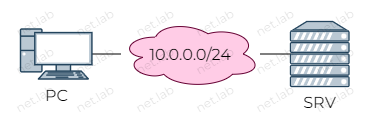

The diagram above was exported from draw.io. Its source (the exported page's mxGraphModel, read from the mxfile embedded in the PNG):
<mxGraphModel dx="1434" dy="844" grid="1" gridSize="10" guides="1" tooltips="1" connect="1" arrows="1" fold="1" page="1" pageScale="1" pageWidth="1600" pageHeight="900" math="0" shadow="0">
  <root>
    <mxCell id="0" />
    <mxCell id="1" parent="0" />
    <mxCell id="SUN56tp25r48u95JQwjy-5" style="rounded=0;orthogonalLoop=1;jettySize=auto;html=1;endArrow=none;endFill=0;fontFamily=Montserrat;fontSource=https%3A%2F%2Ffonts.googleapis.com%2Fcss%3Ffamily%3DMontserrat;fontSize=16;fontColor=default;" edge="1" parent="1" source="SUN56tp25r48u95JQwjy-1" target="SUN56tp25r48u95JQwjy-4">
      <mxGeometry relative="1" as="geometry" />
    </mxCell>
    <mxCell id="SUN56tp25r48u95JQwjy-1" value="PC" style="verticalAlign=top;verticalLabelPosition=bottom;labelPosition=center;align=center;html=1;outlineConnect=0;fillColor=#bac8d3;strokeColor=#23445d;gradientDirection=north;strokeWidth=2;shape=mxgraph.networks.pc;fontFamily=Montserrat;fontSource=https%3A%2F%2Ffonts.googleapis.com%2Fcss%3Ffamily%3DMontserrat;fontSize=16;" vertex="1" parent="1">
      <mxGeometry x="260" y="282.5" width="71.43" height="50" as="geometry" />
    </mxCell>
    <mxCell id="SUN56tp25r48u95JQwjy-6" style="edgeStyle=none;shape=connector;rounded=0;orthogonalLoop=1;jettySize=auto;html=1;strokeColor=default;align=center;verticalAlign=middle;fontFamily=Montserrat;fontSize=16;fontColor=default;labelBackgroundColor=default;endArrow=none;endFill=0;fontSource=https%3A%2F%2Ffonts.googleapis.com%2Fcss%3Ffamily%3DMontserrat;" edge="1" parent="1" source="SUN56tp25r48u95JQwjy-3" target="SUN56tp25r48u95JQwjy-4">
      <mxGeometry relative="1" as="geometry" />
    </mxCell>
    <mxCell id="SUN56tp25r48u95JQwjy-3" value="SRV" style="verticalAlign=top;verticalLabelPosition=bottom;labelPosition=center;align=center;html=1;outlineConnect=0;fillColor=#bac8d3;strokeColor=#23445d;gradientDirection=north;strokeWidth=2;shape=mxgraph.networks.server;fontFamily=Montserrat;fontSource=https%3A%2F%2Ffonts.googleapis.com%2Fcss%3Ffamily%3DMontserrat;fontSize=16;" vertex="1" parent="1">
      <mxGeometry x="530" y="275" width="58.5" height="65" as="geometry" />
    </mxCell>
    <mxCell id="SUN56tp25r48u95JQwjy-4" value="10.0.0.0/24" style="ellipse;shape=cloud;whiteSpace=wrap;html=1;fontFamily=Montserrat;fontSource=https%3A%2F%2Ffonts.googleapis.com%2Fcss%3Ffamily%3DMontserrat;fontSize=16;fontColor=default;fillColor=#FFCCE6;strokeColor=#660033;" vertex="1" parent="1">
      <mxGeometry x="360" y="273.75" width="140" height="67.5" as="geometry" />
    </mxCell>
    <mxCell id="SUN56tp25r48u95JQwjy-53" value="" style="group" vertex="1" connectable="0" parent="1">
      <mxGeometry x="240" y="260" width="370" height="110" as="geometry" />
    </mxCell>
    <mxCell id="SUN56tp25r48u95JQwjy-17" value="net.lab" style="text;html=1;align=center;verticalAlign=middle;whiteSpace=wrap;rounded=0;rotation=-30;fontFamily=Montserrat;fontSource=https%3A%2F%2Ffonts.googleapis.com%2Fcss%3Ffamily%3DMontserrat;textOpacity=15;fontColor=#000000;container=0;" vertex="1" parent="SUN56tp25r48u95JQwjy-53">
      <mxGeometry x="1.0521039446981932" y="9.855859706930449" width="68.1843525092972" height="14.256044303074596" as="geometry" />
    </mxCell>
    <mxCell id="SUN56tp25r48u95JQwjy-18" value="net.lab" style="text;html=1;align=center;verticalAlign=middle;whiteSpace=wrap;rounded=0;rotation=-30;fontFamily=Montserrat;fontSource=https%3A%2F%2Ffonts.googleapis.com%2Fcss%3Ffamily%3DMontserrat;textOpacity=15;fontColor=#000000;container=0;" vertex="1" parent="SUN56tp25r48u95JQwjy-53">
      <mxGeometry x="60.994391864959475" y="9.855859706930449" width="68.1843525092972" height="14.256044303074596" as="geometry" />
    </mxCell>
    <mxCell id="SUN56tp25r48u95JQwjy-19" value="net.lab" style="text;html=1;align=center;verticalAlign=middle;whiteSpace=wrap;rounded=0;rotation=-30;fontFamily=Montserrat;fontSource=https%3A%2F%2Ffonts.googleapis.com%2Fcss%3Ffamily%3DMontserrat;textOpacity=15;fontColor=#000000;container=0;" vertex="1" parent="SUN56tp25r48u95JQwjy-53">
      <mxGeometry x="120.93667978522075" y="9.855859706930449" width="68.1843525092972" height="14.256044303074596" as="geometry" />
    </mxCell>
    <mxCell id="SUN56tp25r48u95JQwjy-20" value="net.lab" style="text;html=1;align=center;verticalAlign=middle;whiteSpace=wrap;rounded=0;rotation=-30;fontFamily=Montserrat;fontSource=https%3A%2F%2Ffonts.googleapis.com%2Fcss%3Ffamily%3DMontserrat;textOpacity=15;fontColor=#000000;container=0;" vertex="1" parent="SUN56tp25r48u95JQwjy-53">
      <mxGeometry x="180.87896770548204" y="9.855859706930449" width="68.1843525092972" height="14.256044303074596" as="geometry" />
    </mxCell>
    <mxCell id="SUN56tp25r48u95JQwjy-21" value="net.lab" style="text;html=1;align=center;verticalAlign=middle;whiteSpace=wrap;rounded=0;rotation=-30;fontFamily=Montserrat;fontSource=https%3A%2F%2Ffonts.googleapis.com%2Fcss%3Ffamily%3DMontserrat;textOpacity=15;fontColor=#000000;container=0;" vertex="1" parent="SUN56tp25r48u95JQwjy-53">
      <mxGeometry x="240.8212556257433" y="9.855859706930449" width="68.1843525092972" height="14.256044303074596" as="geometry" />
    </mxCell>
    <mxCell id="SUN56tp25r48u95JQwjy-22" value="net.lab" style="text;html=1;align=center;verticalAlign=middle;whiteSpace=wrap;rounded=0;rotation=-30;fontFamily=Montserrat;fontSource=https%3A%2F%2Ffonts.googleapis.com%2Fcss%3Ffamily%3DMontserrat;textOpacity=15;fontColor=#000000;container=0;" vertex="1" parent="SUN56tp25r48u95JQwjy-53">
      <mxGeometry x="300.7635435460046" y="9.855859706930449" width="68.1843525092972" height="14.256044303074596" as="geometry" />
    </mxCell>
    <mxCell id="SUN56tp25r48u95JQwjy-25" value="net.lab" style="text;html=1;align=center;verticalAlign=middle;whiteSpace=wrap;rounded=0;rotation=-30;fontFamily=Montserrat;fontSource=https%3A%2F%2Ffonts.googleapis.com%2Fcss%3Ffamily%3DMontserrat;textOpacity=15;fontColor=#000000;container=0;" vertex="1" parent="SUN56tp25r48u95JQwjy-53">
      <mxGeometry x="1.0521039446981932" y="47.871977848462706" width="68.1843525092972" height="14.256044303074596" as="geometry" />
    </mxCell>
    <mxCell id="SUN56tp25r48u95JQwjy-26" value="net.lab" style="text;html=1;align=center;verticalAlign=middle;whiteSpace=wrap;rounded=0;rotation=-30;fontFamily=Montserrat;fontSource=https%3A%2F%2Ffonts.googleapis.com%2Fcss%3Ffamily%3DMontserrat;textOpacity=15;fontColor=#000000;container=0;" vertex="1" parent="SUN56tp25r48u95JQwjy-53">
      <mxGeometry x="60.994391864959475" y="47.871977848462706" width="68.1843525092972" height="14.256044303074596" as="geometry" />
    </mxCell>
    <mxCell id="SUN56tp25r48u95JQwjy-27" value="net.lab" style="text;html=1;align=center;verticalAlign=middle;whiteSpace=wrap;rounded=0;rotation=-30;fontFamily=Montserrat;fontSource=https%3A%2F%2Ffonts.googleapis.com%2Fcss%3Ffamily%3DMontserrat;textOpacity=15;fontColor=#000000;container=0;" vertex="1" parent="SUN56tp25r48u95JQwjy-53">
      <mxGeometry x="120.93667978522075" y="47.871977848462706" width="68.1843525092972" height="14.256044303074596" as="geometry" />
    </mxCell>
    <mxCell id="SUN56tp25r48u95JQwjy-28" value="net.lab" style="text;html=1;align=center;verticalAlign=middle;whiteSpace=wrap;rounded=0;rotation=-30;fontFamily=Montserrat;fontSource=https%3A%2F%2Ffonts.googleapis.com%2Fcss%3Ffamily%3DMontserrat;textOpacity=15;fontColor=#000000;container=0;" vertex="1" parent="SUN56tp25r48u95JQwjy-53">
      <mxGeometry x="180.87896770548204" y="47.871977848462706" width="68.1843525092972" height="14.256044303074596" as="geometry" />
    </mxCell>
    <mxCell id="SUN56tp25r48u95JQwjy-29" value="net.lab" style="text;html=1;align=center;verticalAlign=middle;whiteSpace=wrap;rounded=0;rotation=-30;fontFamily=Montserrat;fontSource=https%3A%2F%2Ffonts.googleapis.com%2Fcss%3Ffamily%3DMontserrat;textOpacity=15;fontColor=#000000;container=0;" vertex="1" parent="SUN56tp25r48u95JQwjy-53">
      <mxGeometry x="240.8212556257433" y="47.871977848462706" width="68.1843525092972" height="14.256044303074596" as="geometry" />
    </mxCell>
    <mxCell id="SUN56tp25r48u95JQwjy-30" value="net.lab" style="text;html=1;align=center;verticalAlign=middle;whiteSpace=wrap;rounded=0;rotation=-30;fontFamily=Montserrat;fontSource=https%3A%2F%2Ffonts.googleapis.com%2Fcss%3Ffamily%3DMontserrat;textOpacity=15;fontColor=#000000;container=0;" vertex="1" parent="SUN56tp25r48u95JQwjy-53">
      <mxGeometry x="300.7635435460046" y="47.871977848462706" width="68.1843525092972" height="14.256044303074596" as="geometry" />
    </mxCell>
    <mxCell id="SUN56tp25r48u95JQwjy-33" value="net.lab" style="text;html=1;align=center;verticalAlign=middle;whiteSpace=wrap;rounded=0;rotation=-30;fontFamily=Montserrat;fontSource=https%3A%2F%2Ffonts.googleapis.com%2Fcss%3Ffamily%3DMontserrat;textOpacity=15;fontColor=#000000;container=0;" vertex="1" parent="SUN56tp25r48u95JQwjy-53">
      <mxGeometry x="1.0521039446981932" y="85.88809598999497" width="68.1843525092972" height="14.256044303074596" as="geometry" />
    </mxCell>
    <mxCell id="SUN56tp25r48u95JQwjy-34" value="net.lab" style="text;html=1;align=center;verticalAlign=middle;whiteSpace=wrap;rounded=0;rotation=-30;fontFamily=Montserrat;fontSource=https%3A%2F%2Ffonts.googleapis.com%2Fcss%3Ffamily%3DMontserrat;textOpacity=15;fontColor=#000000;container=0;" vertex="1" parent="SUN56tp25r48u95JQwjy-53">
      <mxGeometry x="60.994391864959475" y="85.88809598999497" width="68.1843525092972" height="14.256044303074596" as="geometry" />
    </mxCell>
    <mxCell id="SUN56tp25r48u95JQwjy-35" value="net.lab" style="text;html=1;align=center;verticalAlign=middle;whiteSpace=wrap;rounded=0;rotation=-30;fontFamily=Montserrat;fontSource=https%3A%2F%2Ffonts.googleapis.com%2Fcss%3Ffamily%3DMontserrat;textOpacity=15;fontColor=#000000;container=0;" vertex="1" parent="SUN56tp25r48u95JQwjy-53">
      <mxGeometry x="120.93667978522075" y="85.88809598999497" width="68.1843525092972" height="14.256044303074596" as="geometry" />
    </mxCell>
    <mxCell id="SUN56tp25r48u95JQwjy-36" value="net.lab" style="text;html=1;align=center;verticalAlign=middle;whiteSpace=wrap;rounded=0;rotation=-30;fontFamily=Montserrat;fontSource=https%3A%2F%2Ffonts.googleapis.com%2Fcss%3Ffamily%3DMontserrat;textOpacity=15;fontColor=#000000;container=0;" vertex="1" parent="SUN56tp25r48u95JQwjy-53">
      <mxGeometry x="180.87896770548204" y="85.88809598999497" width="68.1843525092972" height="14.256044303074596" as="geometry" />
    </mxCell>
    <mxCell id="SUN56tp25r48u95JQwjy-37" value="net.lab" style="text;html=1;align=center;verticalAlign=middle;whiteSpace=wrap;rounded=0;rotation=-30;fontFamily=Montserrat;fontSource=https%3A%2F%2Ffonts.googleapis.com%2Fcss%3Ffamily%3DMontserrat;textOpacity=15;fontColor=#000000;container=0;" vertex="1" parent="SUN56tp25r48u95JQwjy-53">
      <mxGeometry x="240.8212556257433" y="85.88809598999497" width="68.1843525092972" height="14.256044303074596" as="geometry" />
    </mxCell>
    <mxCell id="SUN56tp25r48u95JQwjy-38" value="net.lab" style="text;html=1;align=center;verticalAlign=middle;whiteSpace=wrap;rounded=0;rotation=-30;fontFamily=Montserrat;fontSource=https%3A%2F%2Ffonts.googleapis.com%2Fcss%3Ffamily%3DMontserrat;textOpacity=15;fontColor=#000000;container=0;" vertex="1" parent="SUN56tp25r48u95JQwjy-53">
      <mxGeometry x="300.7635435460046" y="85.88809598999497" width="68.1843525092972" height="14.256044303074596" as="geometry" />
    </mxCell>
  </root>
</mxGraphModel>